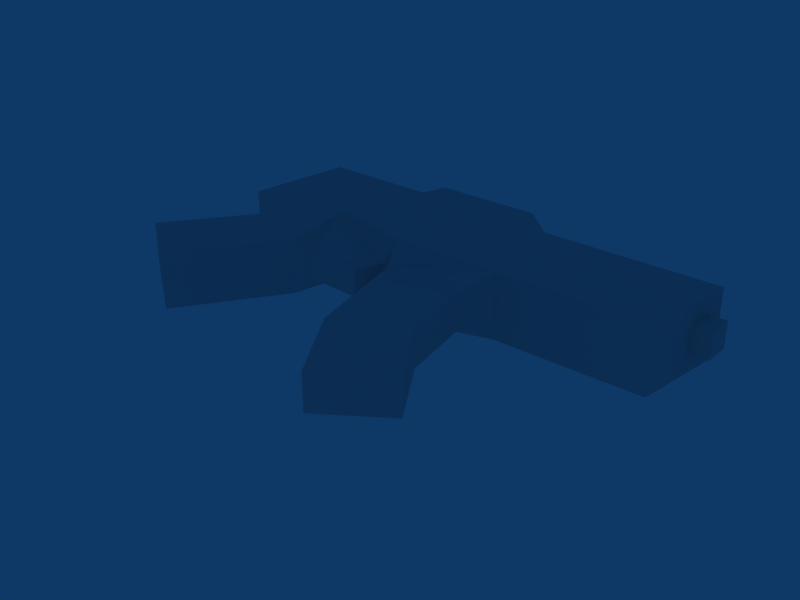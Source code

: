 # Source: WP_smg_starter.blend  (saved by Blender 2.49.2; exported with 4.5.12 LTS)
import bpy
from mathutils import Matrix  # noqa: F401  (used for matrix-valued properties, if any)

bpy.ops.wm.read_factory_settings(use_empty=True)
scene = bpy.context.scene
scene.name = 'Scene'

# ---- collections
col_collection_1 = bpy.data.collections.new('Collection 1'); scene.collection.children.link(col_collection_1)

# ---- world
world_world = bpy.data.worlds.new('World'); scene.world = world_world
world_world.color = (0.05656, 0.2208, 0.4)
world_world.use_sun_shadow = False
world_world.sun_shadow_jitter_overblur = 0.0
world_world.cycles.sampling_method = 'MANUAL'
world_world.cycles.sample_map_resolution = 256

# ---- meshes
me_cube_001 = bpy.data.meshes.new('Cube.001')
me_cube_001.from_pydata([(0.4022, 1.084, 0.3854), (0.4072, -5.624, 0.3854), (-0.4072, -5.624, 0.3854), (-0.4022, 1.084, 0.3854), (0.4022, 0.8474, 1.961), (0.4072, -5.818, 1.855), (-0.4072, -5.818, 1.855), (-0.4022, 0.8474, 1.961), (0.4072, -3.336, 0.3855), (-0.4072, -3.336, 0.3855), (0.4072, -3.142, 1.855), (-0.4072, -3.142, 1.855), (0.5145, -1.846, 0.1677), (-0.5145, -1.846, 0.1677), (0.5145, -2.786, 2.051), (-0.5145, -2.786, 2.051), (-0.228, -1.876, -0.06218), (0.228, -1.876, -0.06218), (-0.228, -3.071, -0.06218), (0.228, -3.071, -0.06218), (0.4022, -0.4986, 0.3855), (-0.4022, -0.4986, 0.3855), (0.4022, -0.9439, 1.961), (-0.4022, -0.9439, 1.961), (-0.3403, -0.4521, -0.4383), (0.3403, -0.4521, -0.4383), (-0.3403, 0.5552, -0.0809), (0.3403, 0.5552, -0.0809), (0.3403, 1.476, -1.294), (-0.3403, 1.476, -1.294), (0.3403, 0.5787, -1.933), (-0.3403, 0.5787, -1.933), (-0.2902, 1.202, 1.576), (0.2902, 1.202, 1.576), (-0.2902, 1.305, 0.7342), (0.2902, 1.305, 0.7342), (0.5145, -0.6602, 0.3855), (-0.5145, -0.6602, 0.3855), (0.5145, -1.224, 2.051), (-0.5145, -1.224, 2.051), (-0.1325, -0.05656, 1.961), (0.1325, -0.05656, 1.961), (-0.1325, 0.6469, 1.961), (0.1325, 0.6469, 1.961), (0.1325, 0.5353, 2.225), (-0.1325, 0.5353, 2.225), (0.1325, 0.1806, 2.225), (-0.1325, 0.1806, 2.225), (-0.1464, -3.683, 1.855), (0.1464, -3.683, 1.855), (-0.1464, -5.396, 1.855), (0.1464, -5.396, 1.855), (0.1464, -5.247, 2.169), (-0.1464, -5.247, 2.169), (0.1464, -4.713, 2.169), (-0.1464, -4.713, 2.169), (-0.1592, -5.785, 1.61), (0.1592, -5.785, 1.61), (-0.1592, -5.735, 1.195), (0.1592, -5.735, 1.195), (0.1592, -6.031, 1.195), (-0.1592, -6.031, 1.195), (0.1592, -6.031, 1.61), (-0.1592, -6.031, 1.61), (0.1691, -1.646, 0.1104), (-0.1691, -1.646, 0.1104), (-0.1691, -1.472, -0.2901), (0.1691, -1.472, -0.2901), (-0.1201, -0.6276, -0.3303), (0.1201, -0.6276, -0.3303), (0.228, -3.856, -2.13), (-0.228, -3.856, -2.13), (0.228, -2.905, -2.777), (-0.228, -2.905, -2.777), (-0.228, -2.226, -1.674), (0.228, -2.226, -1.674), (-0.228, -3.257, -1.165), (0.228, -3.257, -1.165), (0.228, -3.071, -0.06218), (-0.228, -3.071, -0.06218), (0.228, -1.876, -0.06218), (-0.228, -1.876, -0.06218)], [], [(8, 1, 2, 9), (10, 5, 1, 8), (6, 11, 9, 2), (15, 11, 10, 14), (14, 10, 8, 12), (11, 15, 13, 9), (13, 12, 17, 16), (9, 13, 16, 18), (12, 8, 19, 17), (8, 9, 18, 19), (20, 0, 4, 22), (23, 7, 3, 21), (21, 3, 26, 24), (0, 20, 25, 27), (3, 0, 27, 26), (26, 27, 28, 29), (27, 25, 30, 28), (24, 26, 29, 31), (25, 24, 31, 30), (28, 30, 31, 29), (3, 7, 32, 34), (4, 0, 35, 33), (7, 4, 33, 32), (0, 3, 34, 35), (33, 35, 34, 32), (23, 39, 38, 22), (39, 15, 14, 38), (22, 38, 36, 20), (38, 14, 12, 36), (15, 39, 37, 13), (39, 23, 21, 37), (23, 22, 41, 40), (7, 23, 40, 42), (22, 4, 43, 41), (4, 7, 42, 43), (43, 42, 45, 44), (41, 43, 44, 46), (42, 40, 47, 45), (40, 41, 46, 47), (45, 47, 46, 44), (10, 11, 48, 49), (11, 6, 50, 48), (5, 10, 49, 51), (6, 5, 51, 50), (50, 51, 52, 53), (51, 49, 54, 52), (48, 50, 53, 55), (49, 48, 55, 54), (55, 53, 52, 54), (6, 2, 58, 56), (1, 5, 57, 59), (5, 6, 56, 57), (2, 1, 59, 58), (58, 59, 60, 61), (57, 56, 63, 62), (59, 57, 62, 60), (56, 58, 61, 63), (60, 62, 63, 61), (12, 13, 65, 64), (64, 65, 66, 67), (24, 25, 69, 68), (66, 68, 69, 67), (21, 65, 13, 37), (21, 24, 68), (65, 21, 68, 66), (12, 64, 20, 36), (20, 69, 25), (64, 67, 69, 20), (72, 70, 71, 73), (77, 76, 71, 70), (75, 77, 70, 72), (76, 74, 73, 71), (74, 75, 72, 73), (81, 80, 75, 74), (79, 81, 74, 76), (80, 78, 77, 75), (78, 79, 76, 77), (16, 17, 19, 18), (78, 80, 81, 79)])
_uv = me_cube_001.uv_layers.new(name='UVTex')
_uv.uv.foreach_set('vector', [0.6573, 0.6738, 0.659, 0.2852, 0.8075, 0.2858, 0.8058, 0.6744, 0.3298, 0.5466, 0.3287, 0.3059, 0.4611, 0.3216, 0.4619, 0.5286, 0.3287, 0.3059, 0.3298, 0.5466, 0.4619, 0.5286, 0.4611, 0.3216, 0.9815, 0.5477, 0.9657, 0.6036, 0.843, 0.6042, 0.8265, 0.5485, 0.3125, 0.5803, 0.3298, 0.5466, 0.4619, 0.5286, 0.4862, 0.6612, 0.3298, 0.5466, 0.3125, 0.5803, 0.4862, 0.6612, 0.4619, 0.5286, 0.2441, 0.02422, 0.2441, 0.1317, 0.1896, 0.1315, 0.1896, 0.02436, 0.4619, 0.5286, 0.4862, 0.6612, 0.5188, 0.6554, 0.5087, 0.5485, 0.4862, 0.6612, 0.4619, 0.5286, 0.5087, 0.5485, 0.5188, 0.6554, 0.6573, 0.6738, 0.8058, 0.6744, 0.7727, 0.7626, 0.6896, 0.7623, 0.461, 0.7821, 0.4509, 0.9173, 0.3208, 0.8922, 0.3229, 0.7484, 0.3229, 0.7484, 0.3208, 0.8922, 0.4509, 0.9173, 0.461, 0.7821, 0.461, 0.7821, 0.4509, 0.9173, 0.4874, 0.8809, 0.5314, 0.8033, 0.4509, 0.9173, 0.461, 0.7821, 0.5314, 0.8033, 0.4874, 0.8809, 0.2958, 0.7533, 0.1797, 0.7533, 0.1886, 0.6708, 0.2868, 0.6708, 0.2868, 0.6708, 0.1886, 0.6708, 0.1886, 0.4925, 0.2868, 0.4925, 0.4874, 0.8809, 0.5314, 0.8033, 0.6395, 0.9097, 0.5801, 0.9719, 0.5314, 0.8033, 0.4874, 0.8809, 0.5801, 0.9719, 0.6395, 0.9097, 0.1886, 0.1511, 0.2868, 0.1511, 0.2868, 0.3636, 0.1886, 0.3636, 0.1886, 0.4925, 0.1886, 0.3636, 0.2868, 0.3636, 0.2868, 0.4925, 0.4509, 0.9173, 0.3208, 0.8922, 0.3552, 0.9236, 0.4219, 0.9353, 0.3208, 0.8922, 0.4509, 0.9173, 0.4219, 0.9353, 0.3552, 0.9236, 0.2958, 0.9622, 0.1797, 0.9622, 0.1959, 0.9009, 0.2796, 0.9009, 0.1797, 0.7533, 0.2958, 0.7533, 0.2796, 0.8016, 0.1959, 0.8016, 0.1959, 0.9009, 0.1959, 0.8016, 0.2796, 0.8016, 0.2796, 0.9009, 0.963, 0.293, 0.9802, 0.3333, 0.8251, 0.3341, 0.8417, 0.2936, 0.9802, 0.3333, 0.9815, 0.5477, 0.8265, 0.5485, 0.8251, 0.3341, 0.3229, 0.7484, 0.3143, 0.7206, 0.4571, 0.7632, 0.461, 0.7821, 0.3143, 0.7206, 0.3125, 0.5803, 0.4862, 0.6612, 0.4571, 0.7632, 0.3125, 0.5803, 0.3143, 0.7206, 0.4571, 0.7632, 0.4862, 0.6612, 0.3143, 0.7206, 0.3229, 0.7484, 0.461, 0.7821, 0.4571, 0.7632, 0.963, 0.293, 0.8417, 0.2936, 0.8816, 0.1716, 0.9216, 0.1714, 0.9614, 0.04704, 0.963, 0.293, 0.9216, 0.1714, 0.921, 0.07478, 0.8417, 0.2936, 0.8402, 0.04768, 0.881, 0.07499, 0.8816, 0.1716, 0.8402, 0.04768, 0.9614, 0.04704, 0.921, 0.07478, 0.881, 0.07499, 0.488, 0.1487, 0.5898, 0.1569, 0.5566, 0.1928, 0.5154, 0.1926, 0.478, 0.3025, 0.488, 0.1487, 0.5154, 0.1926, 0.5118, 0.2525, 0.5898, 0.1569, 0.5848, 0.306, 0.5572, 0.251, 0.5566, 0.1928, 0.5848, 0.306, 0.478, 0.3025, 0.5118, 0.2525, 0.5572, 0.251, 0.5566, 0.1928, 0.5572, 0.251, 0.5118, 0.2525, 0.5154, 0.1926, 0.843, 0.6042, 0.9657, 0.6036, 0.926, 0.6783, 0.8831, 0.6786, 0.9657, 0.6036, 0.9665, 0.958, 0.9267, 0.9008, 0.926, 0.6783, 0.8446, 0.9587, 0.843, 0.6042, 0.8831, 0.6786, 0.8841, 0.9011, 0.9665, 0.958, 0.8446, 0.9587, 0.8841, 0.9011, 0.9267, 0.9008, 0.5605, 0.6284, 0.6367, 0.6355, 0.6067, 0.6602, 0.5849, 0.6591, 0.6367, 0.6355, 0.6354, 0.8191, 0.6102, 0.7674, 0.6067, 0.6602, 0.5637, 0.8177, 0.5605, 0.6284, 0.5849, 0.6591, 0.5858, 0.7669, 0.6354, 0.8191, 0.5637, 0.8177, 0.5858, 0.7669, 0.6102, 0.7674, 0.5858, 0.7669, 0.5849, 0.6591, 0.6067, 0.6602, 0.6102, 0.7674, 0.8086, 0.03396, 0.8075, 0.2858, 0.7629, 0.1468, 0.7632, 0.07577, 0.659, 0.2852, 0.6602, 0.03339, 0.7052, 0.07554, 0.7048, 0.1466, 0.6602, 0.03339, 0.8086, 0.03396, 0.7632, 0.07577, 0.7052, 0.07554, 0.8075, 0.2858, 0.659, 0.2852, 0.7048, 0.1466, 0.7629, 0.1468, 0.3299, 0.1524, 0.4587, 0.1513, 0.4249, 0.1798, 0.3734, 0.1892, 0.4637, 0.2818, 0.3301, 0.282, 0.3758, 0.2421, 0.421, 0.2437, 0.4587, 0.1513, 0.4637, 0.2818, 0.421, 0.2437, 0.4249, 0.1798, 0.3301, 0.282, 0.3299, 0.1524, 0.3734, 0.1892, 0.3758, 0.2421, 0.4249, 0.1798, 0.421, 0.2437, 0.3758, 0.2421, 0.3734, 0.1892, 0.2441, 0.1317, 0.2441, 0.02422, 0.2931, 0.03081, 0.2931, 0.1251, 0.2931, 0.1251, 0.2931, 0.03081, 0.3957, 0.03081, 0.3957, 0.1251, 0.6429, 0.03533, 0.6429, 0.1206, 0.5945, 0.1248, 0.5945, 0.03103, 0.3957, 0.03081, 0.5945, 0.03103, 0.5945, 0.1248, 0.3957, 0.1251, 0.461, 0.7821, 0.5145, 0.6867, 0.4862, 0.6612, 0.4571, 0.7632, 0.461, 0.7821, 0.5314, 0.8033, 0.5305, 0.7791, 0.5145, 0.6867, 0.461, 0.7821, 0.5305, 0.7791, 0.5447, 0.7071, 0.4862, 0.6612, 0.5145, 0.6867, 0.461, 0.7821, 0.4571, 0.7632, 0.461, 0.7821, 0.5305, 0.7791, 0.5314, 0.8033, 0.5145, 0.6867, 0.5447, 0.7071, 0.5305, 0.7791, 0.461, 0.7821, 0.1438, 0.01443, 0.1438, 0.1608, 0.02164, 0.1608, 0.02163, 0.01443, 0.1438, 0.3053, 0.02164, 0.3053, 0.02164, 0.1608, 0.1438, 0.1608, 0.5042, 0.4792, 0.6028, 0.4544, 0.6366, 0.5489, 0.5424, 0.5871, 0.6028, 0.4544, 0.5042, 0.4792, 0.5424, 0.5871, 0.6366, 0.5489, 0.02164, 0.8095, 0.1438, 0.8095, 0.1438, 0.9743, 0.02163, 0.9743, 0.02164, 0.5996, 0.1438, 0.5996, 0.1438, 0.8095, 0.02164, 0.8095, 0.6073, 0.3557, 0.5041, 0.3334, 0.5042, 0.4792, 0.6028, 0.4544, 0.5041, 0.3334, 0.6073, 0.3557, 0.6028, 0.4544, 0.5042, 0.4792, 0.1438, 0.4476, 0.02165, 0.4476, 0.02164, 0.3053, 0.1438, 0.3053, 0.7718, 0.9656, 0.6887, 0.9653, 0.6896, 0.7623, 0.7727, 0.7626, 0.1438, 0.4476, 0.1438, 0.5996, 0.02164, 0.5996, 0.02165, 0.4476])
me_cube_001.use_remesh_preserve_volume = False
me_cube_001.use_remesh_preserve_attributes = False
me_cube_001.use_mirror_vertex_groups = False
me_cube_001.update()
arm_armature = bpy.data.armatures.new('Armature')  # bones are not reproduced

# ---- objects
ob_armature = bpy.data.objects.new('Armature', arm_armature)
ob_smg = bpy.data.objects.new('smg', me_cube_001)

# ---- transforms, parenting, visibility, modifiers, constraints
ob_armature.location = (0.0, 0.0, 0.0)
ob_armature.rotation_euler = (-1.571, 1.571, 0.0)
ob_armature.scale = (0.2934, 0.2934, 0.2934)
ob_armature.lock_rotations_4d = False
ob_armature.empty_display_type = 'ARROWS'
ob_armature.show_axis = True
ob_armature.show_in_front = True
ob_armature.lineart.crease_threshold = 0.0
ob_smg.location = (0.0, 0.0, 0.0)
ob_smg.rotation_euler = (-1.571, 1.571, 0.0)
ob_smg.scale = (0.3634, 0.2934, 0.2934)
ob_smg.lock_rotations_4d = False
ob_smg.empty_display_type = 'ARROWS'
ob_smg.show_axis = True
ob_smg.lineart.crease_threshold = 0.0
_vg = ob_smg.vertex_groups.new(name='clip')
_vg.add([70, 71, 72, 73, 74, 75, 76, 77, 78, 79, 80, 81], 1.0, 'REPLACE')
_vg = ob_smg.vertex_groups.new(name='body')
_vg.add([0, 1, 2, 3, 4, 5, 6, 7, 8, 9, 10, 11, 12, 13, 14, 15, 16, 17, 18, 19, 20, 21, 22, 23, 24, 25, 26, 27, 28, 29, 30, 31, 32, 33, 34, 35, 36, 37, 38, 39, 40, 41, 42, 43, 44, 45, 46, 47, 48, 49, 50, 51, 52, 53, 54, 55, 56, 57, 58, 59, 60, 61, 62, 63, 64, 65, 66, 67, 68, 69], 1.0, 'REPLACE')
_m = ob_smg.modifiers.new('Armature', 'ARMATURE')
_m.object = ob_armature
_m.use_bone_envelopes = True

# ---- collection membership
col_collection_1.objects.link(ob_armature)
col_collection_1.objects.link(ob_smg)

# ---- scene / render settings (as saved in the file)
scene.frame_start = 1; scene.frame_end = 250; scene.frame_set(1)
scene.render.engine = 'BLENDER_EEVEE_NEXT'
scene.render.image_settings.file_format = 'JPEG'
scene.render.image_settings.color_mode = 'RGB'
scene.render.image_settings.compression = 90
scene.render.resolution_x = 800
scene.render.resolution_y = 600
scene.render.pixel_aspect_x = 100.0
scene.render.pixel_aspect_y = 100.0
scene.render.fps = 25
scene.render.dither_intensity = 0.0
scene.render.use_compositing = False
scene.render.use_sequencer = False
scene.render.bake_margin = 2
scene.render.bake_bias = 0.0
scene.render.use_stamp_time = False
scene.render.use_stamp_date = False
scene.render.use_stamp_frame = False
scene.render.use_stamp_camera = False
scene.render.use_stamp_scene = False
scene.render.use_stamp_filename = False
scene.render.use_stamp_render_time = False
scene.render.stamp_font_size = 0
scene.cycles.use_denoising = False
scene.cycles.samples = 10
scene.cycles.sampling_pattern = 'TABULATED_SOBOL'
scene.cycles.light_sampling_threshold = 0.0
scene.cycles.use_adaptive_sampling = False
scene.cycles.use_light_tree = False
scene.cycles.blur_glossy = 0.0
scene.cycles.volume_bounces = 1
scene.cycles.pixel_filter_type = 'GAUSSIAN'
scene.cycles.sample_clamp_indirect = 0.0
scene.view_settings.view_transform = 'Raw'
bpy.context.view_layer.update()

# ---- added for rendering (the .blend has no active camera): camera
cam_auto = bpy.data.cameras.new('AutoCamera')
cam_auto.lens = 50.0
cam_auto.sensor_width = 36.0
cam_auto.clip_end = 1000.0
ob_auto_camera = bpy.data.objects.new('AutoCamera', cam_auto)
scene.collection.objects.link(ob_auto_camera)
ob_auto_camera.location = (3.14149, -3.0488, 1.97855)
ob_auto_camera.rotation_euler = (1.09748, -7.21219e-08, 0.694738)
scene.camera = ob_auto_camera
bpy.context.view_layer.update()
